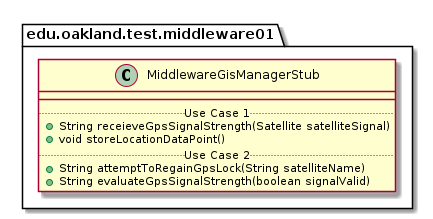

The diagram above was rendered by PlantUML. Its source (embedded in the PNG):
@startuml MiddlewareGisManagerStub

package edu.oakland.test.middleware01 {
    class MiddlewareGisManagerStub {
        __
        .. Use Case 1 ..
        + String receieveGpsSignalStrength(Satellite satelliteSignal)
        + void storeLocationDataPoint()
        .. Use Case 2 ..
        + String attemptToRegainGpsLock(String satelliteName)
        + String evaluateGpsSignalStrength(boolean signalValid)
    }
}

@enduml